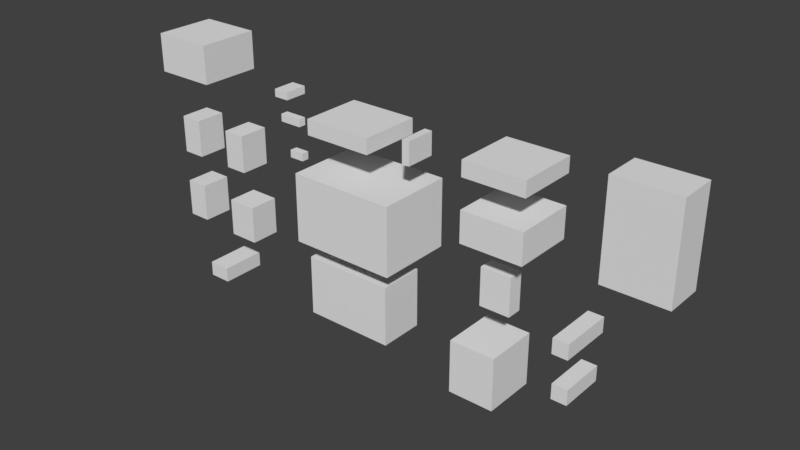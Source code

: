 # Source: fangrin.blend  (saved by Blender 2.78.0; exported with 4.5.12 LTS)
import bpy
from mathutils import Matrix  # noqa: F401  (used for matrix-valued properties, if any)

bpy.ops.wm.read_factory_settings(use_empty=True)
scene = bpy.context.scene
scene.name = 'Scene'

# ---- collections
col_collection_1 = bpy.data.collections.new('Collection 1'); scene.collection.children.link(col_collection_1)

# ---- world
world_world = bpy.data.worlds.new('World'); scene.world = world_world
world_world.color = (0.05088, 0.05088, 0.05088)
world_world.use_sun_shadow = False
world_world.sun_shadow_jitter_overblur = 0.0
world_world.cycles.sampling_method = 'MANUAL'

# ---- meshes
me_cube_020 = bpy.data.meshes.new('Cube.020')
me_cube_020.from_pydata([(-1.0, -1.0, -1.0), (-1.0, -1.0, 1.0), (-1.0, 1.0, -1.0), (-1.0, 1.0, 1.0), (1.0, -1.0, -1.0), (1.0, -1.0, 1.0), (1.0, 1.0, -1.0), (1.0, 1.0, 1.0)], [], [(0, 1, 3, 2), (2, 3, 7, 6), (6, 7, 5, 4), (4, 5, 1, 0), (2, 6, 4, 0), (7, 3, 1, 5)])
_uv = me_cube_020.uv_layers.new(name='UVMap')
_uv.uv.foreach_set('vector', [0.7812, 0.375, 0.7812, 0.4062, 0.7344, 0.4062, 0.7344, 0.375, 0.8594, 0.375, 0.8594, 0.4062, 0.8438, 0.4062, 0.8438, 0.375, 0.8438, 0.375, 0.8438, 0.4062, 0.7969, 0.4062, 0.7969, 0.375, 0.7969, 0.375, 0.7969, 0.4062, 0.7812, 0.4062, 0.7812, 0.375, 0.8125, 0.5, 0.7969, 0.5, 0.7969, 0.4062, 0.8125, 0.4062, 0.7969, 0.5, 0.7812, 0.5, 0.7812, 0.4062, 0.7969, 0.4062])
me_cube_020.use_remesh_preserve_volume = False
me_cube_020.use_remesh_preserve_attributes = False
me_cube_020.use_mirror_vertex_groups = False
me_cube_020.update()
me_cube_019 = bpy.data.meshes.new('Cube.019')
me_cube_019.from_pydata([(-1.0, -1.0, -1.0), (-1.0, -1.0, 1.0), (-1.0, 1.0, -1.0), (-1.0, 1.0, 1.0), (1.0, -1.0, -1.0), (1.0, -1.0, 1.0), (1.0, 1.0, -1.0), (1.0, 1.0, 1.0)], [], [(0, 1, 3, 2), (2, 3, 7, 6), (6, 7, 5, 4), (4, 5, 1, 0), (2, 6, 4, 0), (7, 3, 1, 5)])
_uv = me_cube_019.uv_layers.new(name='UVMap')
_uv.uv.foreach_set('vector', [0.7734, 0.5, 0.7734, 0.5312, 0.7188, 0.5312, 0.7188, 0.5, 0.8594, 0.5, 0.8594, 0.5312, 0.8438, 0.5312, 0.8438, 0.5, 0.8438, 0.5, 0.8438, 0.5312, 0.7891, 0.5312, 0.7891, 0.5, 0.7891, 0.5, 0.7891, 0.5312, 0.7734, 0.5312, 0.7734, 0.5, 0.8047, 0.6406, 0.7891, 0.6406, 0.7891, 0.5312, 0.8047, 0.5312, 0.7891, 0.6406, 0.7734, 0.6406, 0.7734, 0.5312, 0.7891, 0.5312])
me_cube_019.use_remesh_preserve_volume = False
me_cube_019.use_remesh_preserve_attributes = False
me_cube_019.use_mirror_vertex_groups = False
me_cube_019.update()
me_cube_018 = bpy.data.meshes.new('Cube.018')
me_cube_018.from_pydata([(-1.0, -1.0, -1.0), (-1.0, -1.0, 1.0), (-1.0, 1.0, -1.0), (-1.0, 1.0, 1.0), (1.0, -1.0, -1.0), (1.0, -1.0, 1.0), (1.0, 1.0, -1.0), (1.0, 1.0, 1.0)], [], [(0, 1, 3, 2), (2, 3, 7, 6), (6, 7, 5, 4), (4, 5, 1, 0), (2, 6, 4, 0), (7, 3, 1, 5)])
_uv = me_cube_018.uv_layers.new(name='UVMap')
_uv.uv.foreach_set('vector', [0.8359, 0.7344, 0.8359, 0.9219, 0.7969, 0.9219, 0.7969, 0.7344, 1.0, 0.7344, 1.0, 0.9219, 0.9375, 0.9219, 0.9375, 0.7344, 0.9375, 0.7344, 0.9375, 0.9219, 0.8984, 0.9219, 0.8984, 0.7344, 0.8984, 0.7344, 0.8984, 0.9219, 0.8359, 0.9219, 0.8359, 0.7344, 0.9609, 1.0, 0.8984, 1.0, 0.8984, 0.9219, 0.9609, 0.9219, 0.8984, 1.0, 0.8359, 1.0, 0.8359, 0.9219, 0.8984, 0.9219])
me_cube_018.use_remesh_preserve_volume = False
me_cube_018.use_remesh_preserve_attributes = False
me_cube_018.use_mirror_vertex_groups = False
me_cube_018.update()
me_cube_017 = bpy.data.meshes.new('Cube.017')
me_cube_017.from_pydata([(-1.0, -1.0, -1.0), (-1.0, -1.0, 1.0), (-1.0, 1.0, -1.0), (-1.0, 1.0, 1.0), (1.0, -1.0, -1.0), (1.0, -1.0, 1.0), (1.0, 1.0, -1.0), (1.0, 1.0, 1.0)], [], [(0, 1, 3, 2), (2, 3, 7, 6), (6, 7, 5, 4), (4, 5, 1, 0), (2, 6, 4, 0), (7, 3, 1, 5)])
_uv = me_cube_017.uv_layers.new(name='UVMap')
_uv.uv.foreach_set('vector', [0.5859, 0.2812, 0.5859, 0.3906, 0.5312, 0.3906, 0.5312, 0.2812, 0.7344, 0.2812, 0.7344, 0.3906, 0.6875, 0.3906, 0.6875, 0.2812, 0.6875, 0.2812, 0.6875, 0.3906, 0.6328, 0.3906, 0.6328, 0.2812, 0.6328, 0.2812, 0.6328, 0.3906, 0.5859, 0.3906, 0.5859, 0.2812, 0.6797, 0.5, 0.6328, 0.5, 0.6328, 0.3906, 0.6797, 0.3906, 0.6328, 0.5, 0.5859, 0.5, 0.5859, 0.3906, 0.6328, 0.3906])
me_cube_017.use_remesh_preserve_volume = False
me_cube_017.use_remesh_preserve_attributes = False
me_cube_017.use_mirror_vertex_groups = False
me_cube_017.update()
me_cube_016 = bpy.data.meshes.new('Cube.016')
me_cube_016.from_pydata([(-1.0, -1.0, -1.0), (-1.0, -1.0, 1.0), (-1.0, 1.0, -1.0), (-1.0, 1.0, 1.0), (1.0, -1.0, -1.0), (1.0, -1.0, 1.0), (1.0, 1.0, -1.0), (1.0, 1.0, 1.0)], [], [(0, 1, 3, 2), (2, 3, 7, 6), (6, 7, 5, 4), (4, 5, 1, 0), (2, 6, 4, 0), (7, 3, 1, 5)])
_uv = me_cube_016.uv_layers.new(name='UVMap')
_uv.uv.foreach_set('vector', [0.6406, 0.5, 0.6406, 0.5781, 0.625, 0.5781, 0.625, 0.5, 0.7188, 0.5, 0.7188, 0.5781, 0.6875, 0.5781, 0.6875, 0.5, 0.6875, 0.5, 0.6875, 0.5781, 0.6719, 0.5781, 0.6719, 0.5, 0.6719, 0.5, 0.6719, 0.5781, 0.6406, 0.5781, 0.6406, 0.5, 0.7031, 0.6094, 0.6719, 0.6094, 0.6719, 0.5781, 0.7031, 0.5781, 0.6719, 0.6094, 0.6406, 0.6094, 0.6406, 0.5781, 0.6719, 0.5781])
me_cube_016.use_remesh_preserve_volume = False
me_cube_016.use_remesh_preserve_attributes = False
me_cube_016.use_mirror_vertex_groups = False
me_cube_016.update()
me_cube_015 = bpy.data.meshes.new('Cube.015')
me_cube_015.from_pydata([(-1.0, -1.0, -1.0), (-1.0, -1.0, 1.0), (-1.0, 1.0, -1.0), (-1.0, 1.0, 1.0), (1.0, -1.0, -1.0), (1.0, -1.0, 1.0), (1.0, 1.0, -1.0), (1.0, 1.0, 1.0)], [], [(0, 1, 3, 2), (2, 3, 7, 6), (6, 7, 5, 4), (4, 5, 1, 0), (2, 6, 4, 0), (7, 3, 1, 5)])
_uv = me_cube_015.uv_layers.new(name='UVMap')
_uv.uv.foreach_set('vector', [0.6094, 0.6406, 0.6094, 0.7031, 0.5469, 0.7031, 0.5469, 0.6406, 0.7969, 0.6406, 0.7969, 0.7031, 0.7344, 0.7031, 0.7344, 0.6406, 0.7344, 0.6406, 0.7344, 0.7031, 0.6719, 0.7031, 0.6719, 0.6406, 0.6719, 0.6406, 0.6719, 0.7031, 0.6094, 0.7031, 0.6094, 0.6406, 0.7344, 0.8281, 0.6719, 0.8281, 0.6719, 0.7031, 0.7344, 0.7031, 0.6719, 0.8281, 0.6094, 0.8281, 0.6094, 0.7031, 0.6719, 0.7031])
me_cube_015.use_remesh_preserve_volume = False
me_cube_015.use_remesh_preserve_attributes = False
me_cube_015.use_mirror_vertex_groups = False
me_cube_015.update()
me_cube_013 = bpy.data.meshes.new('Cube.013')
me_cube_013.from_pydata([(-1.0, -1.0, -1.0), (-1.0, -1.0, 1.0), (-1.0, 1.0, -1.0), (-1.0, 1.0, 1.0), (1.0, -1.0, -1.0), (1.0, -1.0, 1.0), (1.0, 1.0, -1.0), (1.0, 1.0, 1.0)], [], [(0, 1, 3, 2), (2, 3, 7, 6), (6, 7, 5, 4), (4, 5, 1, 0), (2, 6, 4, 0), (7, 3, 1, 5)])
_uv = me_cube_013.uv_layers.new(name='UVMap')
_uv.uv.foreach_set('vector', [0.5938, 0.8281, 0.5938, 0.8594, 0.5312, 0.8594, 0.5312, 0.8281, 0.7812, 0.8281, 0.7812, 0.8594, 0.7188, 0.8594, 0.7188, 0.8281, 0.7188, 0.8281, 0.7188, 0.8594, 0.6562, 0.8594, 0.6562, 0.8281, 0.6562, 0.8281, 0.6562, 0.8594, 0.5938, 0.8594, 0.5938, 0.8281, 0.7188, 0.9844, 0.6562, 0.9844, 0.6562, 0.8594, 0.7188, 0.8594, 0.6562, 0.9844, 0.5938, 0.9844, 0.5938, 0.8594, 0.6562, 0.8594])
me_cube_013.use_remesh_preserve_volume = False
me_cube_013.use_remesh_preserve_attributes = False
me_cube_013.use_mirror_vertex_groups = False
me_cube_013.update()
me_cube_012 = bpy.data.meshes.new('Cube.012')
me_cube_012.from_pydata([(-1.0, -1.0, -1.0), (-1.0, -1.0, 1.0), (-1.0, 1.0, -1.0), (-1.0, 1.0, 1.0), (1.0, -1.0, -1.0), (1.0, -1.0, 1.0), (1.0, 1.0, -1.0), (1.0, 1.0, 1.0)], [], [(0, 1, 3, 2), (2, 3, 7, 6), (6, 7, 5, 4), (4, 5, 1, 0), (2, 6, 4, 0), (7, 3, 1, 5)])
_uv = me_cube_012.uv_layers.new(name='UVMap')
_uv.uv.foreach_set('vector', [0.4844, 0.8438, 0.4844, 0.8906, 0.4531, 0.8906, 0.4531, 0.8438, 0.5312, 0.8438, 0.5312, 0.8906, 0.5234, 0.8906, 0.5234, 0.8438, 0.5234, 0.8438, 0.5234, 0.8906, 0.4922, 0.8906, 0.4922, 0.8438, 0.4922, 0.8438, 0.4922, 0.8906, 0.4844, 0.8906, 0.4844, 0.8438, 0.5, 0.9531, 0.4922, 0.9531, 0.4922, 0.8906, 0.5, 0.8906, 0.4922, 0.9531, 0.4844, 0.9531, 0.4844, 0.8906, 0.4922, 0.8906])
me_cube_012.use_remesh_preserve_volume = False
me_cube_012.use_remesh_preserve_attributes = False
me_cube_012.use_mirror_vertex_groups = False
me_cube_012.update()
me_cube_011 = bpy.data.meshes.new('Cube.011')
me_cube_011.from_pydata([(-1.0, -1.0, -1.0), (-1.0, -1.0, 1.0), (-1.0, 1.0, -1.0), (-1.0, 1.0, 1.0), (1.0, -1.0, -1.0), (1.0, -1.0, 1.0), (1.0, 1.0, -1.0), (1.0, 1.0, 1.0)], [], [(0, 1, 3, 2), (2, 3, 7, 6), (6, 7, 5, 4), (4, 5, 1, 0), (2, 6, 4, 0), (7, 3, 1, 5)])
_uv = me_cube_011.uv_layers.new(name='UVMap')
_uv.uv.foreach_set('vector', [0.2969, 0.2812, 0.2969, 0.4062, 0.25, 0.4062, 0.25, 0.2812, 0.5312, 0.2812, 0.5312, 0.4062, 0.4375, 0.4062, 0.4375, 0.2812, 0.4375, 0.2812, 0.4375, 0.4062, 0.3906, 0.4062, 0.3906, 0.2812, 0.3906, 0.2812, 0.3906, 0.4062, 0.2969, 0.4062, 0.2969, 0.2812, 0.4844, 0.5, 0.3906, 0.5, 0.3906, 0.4062, 0.4844, 0.4062, 0.3906, 0.5, 0.2969, 0.5, 0.2969, 0.4062, 0.3906, 0.4062])
me_cube_011.use_remesh_preserve_volume = False
me_cube_011.use_remesh_preserve_attributes = False
me_cube_011.use_mirror_vertex_groups = False
me_cube_011.update()
me_cube_010 = bpy.data.meshes.new('Cube.010')
me_cube_010.from_pydata([(-1.0, -1.0, -1.0), (-1.0, -1.0, 1.0), (-1.0, 1.0, -1.0), (-1.0, 1.0, 1.0), (1.0, -1.0, -1.0), (1.0, -1.0, 1.0), (1.0, 1.0, -1.0), (1.0, 1.0, 1.0)], [], [(0, 1, 3, 2), (2, 3, 7, 6), (6, 7, 5, 4), (4, 5, 1, 0), (2, 6, 4, 0), (7, 3, 1, 5)])
_uv = me_cube_010.uv_layers.new(name='UVMap')
_uv.uv.foreach_set('vector', [0.3281, 0.5, 0.3281, 0.6406, 0.25, 0.6406, 0.25, 0.5, 0.625, 0.5, 0.625, 0.6406, 0.5156, 0.6406, 0.5156, 0.5, 0.5156, 0.5, 0.5156, 0.6406, 0.4375, 0.6406, 0.4375, 0.5, 0.4375, 0.5, 0.4375, 0.6406, 0.3281, 0.6406, 0.3281, 0.5, 0.5469, 0.7969, 0.4375, 0.7969, 0.4375, 0.6406, 0.5469, 0.6406, 0.4375, 0.7969, 0.3281, 0.7969, 0.3281, 0.6406, 0.4375, 0.6406])
me_cube_010.use_remesh_preserve_volume = False
me_cube_010.use_remesh_preserve_attributes = False
me_cube_010.use_mirror_vertex_groups = False
me_cube_010.update()
me_cube_009 = bpy.data.meshes.new('Cube.009')
me_cube_009.from_pydata([(-1.0, -1.0, -1.0), (-1.0, -1.0, 1.0), (-1.0, 1.0, -1.0), (-1.0, 1.0, 1.0), (1.0, -1.0, -1.0), (1.0, -1.0, 1.0), (1.0, 1.0, -1.0), (1.0, 1.0, 1.0)], [], [(0, 1, 3, 2), (2, 3, 7, 6), (6, 7, 5, 4), (4, 5, 1, 0), (2, 6, 4, 0), (7, 3, 1, 5)])
_uv = me_cube_009.uv_layers.new(name='UVMap')
_uv.uv.foreach_set('vector', [0.4453, 0.7969, 0.4453, 0.8281, 0.3828, 0.8281, 0.3828, 0.7969, 0.5156, 0.7969, 0.5156, 0.8281, 0.4453, 0.8281, 0.4453, 0.7969, 0.3125, 0.7969, 0.3125, 0.8281, 0.25, 0.8281, 0.25, 0.7969, 0.3828, 0.7969, 0.3828, 0.8281, 0.3125, 0.8281, 0.3125, 0.7969, 0.4531, 0.9531, 0.3828, 0.9531, 0.3828, 0.8281, 0.4531, 0.8281, 0.3828, 0.9531, 0.3125, 0.9531, 0.3125, 0.8281, 0.3828, 0.8281])
me_cube_009.use_remesh_preserve_volume = False
me_cube_009.use_remesh_preserve_attributes = False
me_cube_009.use_mirror_vertex_groups = False
me_cube_009.update()
me_cube_008 = bpy.data.meshes.new('Cube.008')
me_cube_008.from_pydata([(-1.0, -1.0, -1.0), (-1.0, -1.0, 1.0), (-1.0, 1.0, -1.0), (-1.0, 1.0, 1.0), (1.0, -1.0, -1.0), (1.0, -1.0, 1.0), (1.0, 1.0, -1.0), (1.0, 1.0, 1.0)], [], [(0, 1, 3, 2), (2, 3, 7, 6), (6, 7, 5, 4), (4, 5, 1, 0), (2, 6, 4, 0), (7, 3, 1, 5)])
_uv = me_cube_008.uv_layers.new(name='UVMap')
_uv.uv.foreach_set('vector', [0.2734, 0.8438, 0.2734, 0.8594, 0.2656, 0.8594, 0.2656, 0.8438, 0.3125, 0.8438, 0.3125, 0.8594, 0.2969, 0.8594, 0.2969, 0.8438, 0.2969, 0.8438, 0.2969, 0.8594, 0.2891, 0.8594, 0.2891, 0.8438, 0.2891, 0.8438, 0.2891, 0.8594, 0.2734, 0.8594, 0.2734, 0.8438, 0.3047, 0.875, 0.2891, 0.875, 0.2891, 0.8594, 0.3047, 0.8594, 0.2891, 0.875, 0.2734, 0.875, 0.2734, 0.8594, 0.2891, 0.8594])
me_cube_008.use_remesh_preserve_volume = False
me_cube_008.use_remesh_preserve_attributes = False
me_cube_008.use_mirror_vertex_groups = False
me_cube_008.update()
me_cube_007 = bpy.data.meshes.new('Cube.007')
me_cube_007.from_pydata([(-1.0, -1.0, -1.0), (-1.0, -1.0, 1.0), (-1.0, 1.0, -1.0), (-1.0, 1.0, 1.0), (1.0, -1.0, -1.0), (1.0, -1.0, 1.0), (1.0, 1.0, -1.0), (1.0, 1.0, 1.0)], [], [(0, 1, 3, 2), (2, 3, 7, 6), (6, 7, 5, 4), (4, 5, 1, 0), (2, 6, 4, 0), (7, 3, 1, 5)])
_uv = me_cube_007.uv_layers.new(name='UVMap')
_uv.uv.foreach_set('vector', [0.2578, 0.875, 0.2578, 0.8906, 0.25, 0.8906, 0.25, 0.875, 0.3125, 0.875, 0.3125, 0.8906, 0.2891, 0.8906, 0.2891, 0.875, 0.2891, 0.875, 0.2891, 0.8906, 0.2812, 0.8906, 0.2812, 0.875, 0.2812, 0.875, 0.2812, 0.8906, 0.2578, 0.8906, 0.2578, 0.875, 0.3047, 0.9062, 0.2812, 0.9062, 0.2812, 0.8906, 0.3047, 0.8906, 0.2812, 0.9062, 0.2578, 0.9062, 0.2578, 0.8906, 0.2812, 0.8906])
me_cube_007.use_remesh_preserve_volume = False
me_cube_007.use_remesh_preserve_attributes = False
me_cube_007.use_mirror_vertex_groups = False
me_cube_007.update()
me_cube_006 = bpy.data.meshes.new('Cube.006')
me_cube_006.from_pydata([(-1.0, -1.0, -1.0), (-1.0, -1.0, 1.0), (-1.0, 1.0, -1.0), (-1.0, 1.0, 1.0), (1.0, -1.0, -1.0), (1.0, -1.0, 1.0), (1.0, 1.0, -1.0), (1.0, 1.0, 1.0)], [], [(0, 1, 3, 2), (2, 3, 7, 6), (6, 7, 5, 4), (4, 5, 1, 0), (2, 6, 4, 0), (7, 3, 1, 5)])
_uv = me_cube_006.uv_layers.new(name='UVMap')
_uv.uv.foreach_set('vector', [0.2578, 0.9062, 0.2578, 0.9219, 0.2344, 0.9219, 0.2344, 0.9062, 0.3125, 0.9062, 0.3125, 0.9219, 0.2969, 0.9219, 0.2969, 0.9062, 0.2969, 0.9062, 0.2969, 0.9219, 0.2734, 0.9219, 0.2734, 0.9062, 0.2734, 0.9062, 0.2734, 0.9219, 0.2578, 0.9219, 0.2578, 0.9062, 0.2891, 0.9688, 0.2734, 0.9688, 0.2734, 0.9219, 0.2891, 0.9219, 0.2734, 0.9688, 0.2578, 0.9688, 0.2578, 0.9219, 0.2734, 0.9219])
me_cube_006.use_remesh_preserve_volume = False
me_cube_006.use_remesh_preserve_attributes = False
me_cube_006.use_mirror_vertex_groups = False
me_cube_006.update()
me_cube_005 = bpy.data.meshes.new('Cube.005')
me_cube_005.from_pydata([(-1.0, -1.0, -1.0), (-1.0, -1.0, 1.0), (-1.0, 1.0, -1.0), (-1.0, 1.0, 1.0), (1.0, -1.0, -1.0), (1.0, -1.0, 1.0), (1.0, 1.0, -1.0), (1.0, 1.0, 1.0)], [], [(0, 1, 3, 2), (2, 3, 7, 6), (6, 7, 5, 4), (4, 5, 1, 0), (2, 6, 4, 0), (7, 3, 1, 5)])
_uv = me_cube_005.uv_layers.new(name='UVMap')
_uv.uv.foreach_set('vector', [0.04688, 0.3906, 0.04688, 0.4219, 0.0, 0.4219, 0.0, 0.3906, 0.1406, 0.3906, 0.1406, 0.4219, 0.1172, 0.4219, 0.1172, 0.3906, 0.1172, 0.3906, 0.1172, 0.4219, 0.07031, 0.4219, 0.07031, 0.3906, 0.07031, 0.3906, 0.07031, 0.4219, 0.04688, 0.4219, 0.04688, 0.3906, 0.09375, 0.5156, 0.07031, 0.5156, 0.07031, 0.4219, 0.09375, 0.4219, 0.07031, 0.5156, 0.04688, 0.5156, 0.04688, 0.4219, 0.07031, 0.4219])
me_cube_005.use_remesh_preserve_volume = False
me_cube_005.use_remesh_preserve_attributes = False
me_cube_005.use_mirror_vertex_groups = False
me_cube_005.update()
me_cube_004 = bpy.data.meshes.new('Cube.004')
me_cube_004.from_pydata([(-1.0, -1.0, -1.0), (-1.0, -1.0, 1.0), (-1.0, 1.0, -1.0), (-1.0, 1.0, 1.0), (1.0, -1.0, -1.0), (1.0, -1.0, 1.0), (1.0, 1.0, -1.0), (1.0, 1.0, 1.0)], [], [(0, 1, 3, 2), (2, 3, 7, 6), (6, 7, 5, 4), (4, 5, 1, 0), (2, 6, 4, 0), (7, 3, 1, 5)])
_uv = me_cube_004.uv_layers.new(name='UVMap')
_uv.uv.foreach_set('vector', [0.1406, 0.5156, 0.1406, 0.5938, 0.1094, 0.5938, 0.1094, 0.5156, 0.2344, 0.5156, 0.2344, 0.5938, 0.2031, 0.5938, 0.2031, 0.5156, 0.2031, 0.5156, 0.2031, 0.5938, 0.1719, 0.5938, 0.1719, 0.5156, 0.1719, 0.5156, 0.1719, 0.5938, 0.1406, 0.5938, 0.1406, 0.5156, 0.2031, 0.6562, 0.1719, 0.6562, 0.1719, 0.5938, 0.2031, 0.5938, 0.1719, 0.6562, 0.1406, 0.6562, 0.1406, 0.5938, 0.1719, 0.5938])
me_cube_004.use_remesh_preserve_volume = False
me_cube_004.use_remesh_preserve_attributes = False
me_cube_004.use_mirror_vertex_groups = False
me_cube_004.update()
me_cube_003 = bpy.data.meshes.new('Cube.003')
me_cube_003.from_pydata([(-1.0, -1.0, -1.0), (-1.0, -1.0, 1.0), (-1.0, 1.0, -1.0), (-1.0, 1.0, 1.0), (1.0, -1.0, -1.0), (1.0, -1.0, 1.0), (1.0, 1.0, -1.0), (1.0, 1.0, 1.0)], [], [(0, 1, 3, 2), (2, 3, 7, 6), (6, 7, 5, 4), (4, 5, 1, 0), (2, 6, 4, 0), (7, 3, 1, 5)])
_uv = me_cube_003.uv_layers.new(name='UVMap')
_uv.uv.foreach_set('vector', [0.03125, 0.5156, 0.03125, 0.5938, 0.0, 0.5938, 0.0, 0.5156, 0.1094, 0.5156, 0.1094, 0.5938, 0.08594, 0.5938, 0.08594, 0.5156, 0.08594, 0.5156, 0.08594, 0.5938, 0.05469, 0.5938, 0.05469, 0.5156, 0.05469, 0.5156, 0.05469, 0.5938, 0.03125, 0.5938, 0.03125, 0.5156, 0.07812, 0.6562, 0.05469, 0.6562, 0.05469, 0.5938, 0.07812, 0.5938, 0.05469, 0.6562, 0.03125, 0.6562, 0.03125, 0.5938, 0.05469, 0.5938])
me_cube_003.use_remesh_preserve_volume = False
me_cube_003.use_remesh_preserve_attributes = False
me_cube_003.use_mirror_vertex_groups = False
me_cube_003.update()
me_cube_002 = bpy.data.meshes.new('Cube.002')
me_cube_002.from_pydata([(-1.0, -1.0, -1.0), (-1.0, -1.0, 1.0), (-1.0, 1.0, -1.0), (-1.0, 1.0, 1.0), (1.0, -1.0, -1.0), (1.0, -1.0, 1.0), (1.0, 1.0, -1.0), (1.0, 1.0, 1.0)], [], [(0, 1, 3, 2), (2, 3, 7, 6), (6, 7, 5, 4), (4, 5, 1, 0), (2, 6, 4, 0), (7, 3, 1, 5)])
_uv = me_cube_002.uv_layers.new(name='UVMap')
_uv.uv.foreach_set('vector', [0.1406, 0.6562, 0.1406, 0.7344, 0.1094, 0.7344, 0.1094, 0.6562, 0.2188, 0.6562, 0.2188, 0.7344, 0.1953, 0.7344, 0.1953, 0.6562, 0.1953, 0.6562, 0.1953, 0.7344, 0.1641, 0.7344, 0.1641, 0.6562, 0.1641, 0.6562, 0.1641, 0.7344, 0.1406, 0.7344, 0.1406, 0.6562, 0.1875, 0.7969, 0.1641, 0.7969, 0.1641, 0.7344, 0.1875, 0.7344, 0.1641, 0.7969, 0.1406, 0.7969, 0.1406, 0.7344, 0.1641, 0.7344])
me_cube_002.use_remesh_preserve_volume = False
me_cube_002.use_remesh_preserve_attributes = False
me_cube_002.use_mirror_vertex_groups = False
me_cube_002.update()
me_cube_001 = bpy.data.meshes.new('Cube.001')
me_cube_001.from_pydata([(-1.0, -1.0, -1.0), (-1.0, -1.0, 1.0), (-1.0, 1.0, -1.0), (-1.0, 1.0, 1.0), (1.0, -1.0, -1.0), (1.0, -1.0, 1.0), (1.0, 1.0, -1.0), (1.0, 1.0, 1.0)], [], [(0, 1, 3, 2), (2, 3, 7, 6), (6, 7, 5, 4), (4, 5, 1, 0), (2, 6, 4, 0), (7, 3, 1, 5)])
_uv = me_cube_001.uv_layers.new(name='UVMap')
_uv.uv.foreach_set('vector', [0.03125, 0.6562, 0.03125, 0.7344, 0.0, 0.7344, 0.0, 0.6562, 0.1094, 0.6562, 0.1094, 0.7344, 0.08594, 0.7344, 0.08594, 0.6562, 0.08594, 0.6562, 0.08594, 0.7344, 0.05469, 0.7344, 0.05469, 0.6562, 0.05469, 0.6562, 0.05469, 0.7344, 0.03125, 0.7344, 0.03125, 0.6562, 0.07812, 0.7969, 0.05469, 0.7969, 0.05469, 0.7344, 0.07812, 0.7344, 0.05469, 0.7969, 0.03125, 0.7969, 0.03125, 0.7344, 0.05469, 0.7344])
me_cube_001.use_remesh_preserve_volume = False
me_cube_001.use_remesh_preserve_attributes = False
me_cube_001.use_mirror_vertex_groups = False
me_cube_001.update()
me_cube = bpy.data.meshes.new('Cube')
me_cube.from_pydata([(-1.0, -1.0, -1.0), (-1.0, -1.0, 1.0), (-1.0, 1.0, -1.0), (-1.0, 1.0, 1.0), (1.0, -1.0, -1.0), (1.0, -1.0, 1.0), (1.0, 1.0, -1.0), (1.0, 1.0, 1.0)], [], [(0, 1, 3, 2), (2, 3, 7, 6), (6, 7, 5, 4), (4, 5, 1, 0), (2, 6, 4, 0), (7, 3, 1, 5)])
_uv = me_cube.uv_layers.new(name='UVMap')
_uv.uv.foreach_set('vector', [0.0625, 0.7969, 0.0625, 0.875, 0.0, 0.875, 0.0, 0.7969, 0.25, 0.7969, 0.25, 0.875, 0.1875, 0.875, 0.1875, 0.7969, 0.1875, 0.7969, 0.1875, 0.875, 0.125, 0.875, 0.125, 0.7969, 0.125, 0.7969, 0.125, 0.875, 0.0625, 0.875, 0.0625, 0.7969, 0.1875, 1.0, 0.125, 1.0, 0.125, 0.875, 0.1875, 0.875, 0.125, 1.0, 0.0625, 1.0, 0.0625, 0.875, 0.125, 0.875])
me_cube.use_remesh_preserve_volume = False
me_cube.use_remesh_preserve_attributes = False
me_cube.use_mirror_vertex_groups = False
me_cube.update()

# ---- objects
ob_cube_019 = bpy.data.objects.new('Cube.019', me_cube_020)
ob_cube_018 = bpy.data.objects.new('Cube.018', me_cube_019)
ob_cube_017 = bpy.data.objects.new('Cube.017', me_cube_018)
ob_cube_016 = bpy.data.objects.new('Cube.016', me_cube_017)
ob_cube_015 = bpy.data.objects.new('Cube.015', me_cube_016)
ob_cube_014 = bpy.data.objects.new('Cube.014', me_cube_015)
ob_cube_013 = bpy.data.objects.new('Cube.013', me_cube_013)
ob_cube_012 = bpy.data.objects.new('Cube.012', me_cube_012)
ob_cube_011 = bpy.data.objects.new('Cube.011', me_cube_011)
ob_cube_010 = bpy.data.objects.new('Cube.010', me_cube_010)
ob_cube_009 = bpy.data.objects.new('Cube.009', me_cube_009)
ob_cube_008 = bpy.data.objects.new('Cube.008', me_cube_008)
ob_cube_007 = bpy.data.objects.new('Cube.007', me_cube_007)
ob_cube_006 = bpy.data.objects.new('Cube.006', me_cube_006)
ob_cube_005 = bpy.data.objects.new('Cube.005', me_cube_005)
ob_cube_004 = bpy.data.objects.new('Cube.004', me_cube_004)
ob_cube_003 = bpy.data.objects.new('Cube.003', me_cube_003)
ob_cube_002 = bpy.data.objects.new('Cube.002', me_cube_002)
ob_cube_001 = bpy.data.objects.new('Cube.001', me_cube_001)
ob_cube = bpy.data.objects.new('Cube', me_cube)

# ---- transforms, parenting, visibility, modifiers, constraints
ob_cube_019.location = (6.162, -7.623e-07, 1.691)
ob_cube_019.scale = (0.2, 0.6, 0.2)
ob_cube_019.lineart.crease_threshold = 0.0
ob_cube_018.location = (6.162, -7.623e-07, 2.893)
ob_cube_018.scale = (0.2, 0.7, 0.2)
ob_cube_018.lineart.crease_threshold = 0.0
ob_cube_017.location = (7.59, -1.151e-06, 5.787)
ob_cube_017.scale = (0.8, 0.5, 1.2)
ob_cube_017.lineart.crease_threshold = 0.0
ob_cube_016.location = (3.923, -5.392e-07, 1.232)
ob_cube_016.scale = (0.6, 0.7, 0.7)
ob_cube_016.lineart.crease_threshold = 0.0
ob_cube_015.location = (4.133, -8.128e-07, 3.269)
ob_cube_015.scale = (0.4, 0.2, 0.5)
ob_cube_015.lineart.crease_threshold = 0.0
ob_cube_014.location = (4.374, -1.218e-06, 4.93)
ob_cube_014.scale = (0.8, 0.8, 0.4)
ob_cube_014.lineart.crease_threshold = 0.0
ob_cube_013.location = (4.374, -1.218e-06, 6.283)
ob_cube_013.scale = (0.8, 0.8, 0.2)
ob_cube_013.lineart.crease_threshold = 0.0
ob_cube_012.location = (1.754, -1.178e-06, 5.987)
ob_cube_012.scale = (0.1, 0.4, 0.3)
ob_cube_012.lineart.crease_threshold = 0.0
ob_cube_011.location = (0.1127, -6.008e-07, 1.691)
ob_cube_011.scale = (1.2, 0.6, 0.8)
ob_cube_011.lineart.crease_threshold = 0.0
ob_cube_010.location = (0.3131, -9.087e-07, 3.983)
ob_cube_010.scale = (1.4, 1.0, 0.9)
ob_cube_010.lineart.crease_threshold = 0.0
ob_cube_009.location = (0.07515, -1.186e-06, 6.05)
ob_cube_009.scale = (0.9, 0.8, 0.2)
ob_cube_009.lineart.crease_threshold = 0.0
ob_cube_008.location = (-1.939, -1.018e-06, 4.795)
ob_cube_008.scale = (0.2, 0.1, 0.1)
ob_cube_008.lineart.crease_threshold = 0.0
ob_cube_007.location = (-2.098, -1.136e-06, 5.674)
ob_cube_007.scale = (0.3, 0.1, 0.1)
ob_cube_007.lineart.crease_threshold = 0.0
ob_cube_006.location = (-2.166, -1.231e-06, 6.378)
ob_cube_006.scale = (0.2, 0.3, 0.1)
ob_cube_006.lineart.crease_threshold = 0.0
ob_cube_005.location = (-4.593, -4.803e-07, 0.7943)
ob_cube_005.scale = (0.3, 0.6, 0.2)
ob_cube_005.lineart.crease_threshold = 0.0
ob_cube_004.location = (-3.739, -9.616e-07, 2.527)
ob_cube_004.scale = (0.4, 0.4, 0.5)
ob_cube_004.lineart.crease_threshold = 0.0
ob_cube_003.location = (-5.468, -9.724e-07, 2.607)
ob_cube_003.scale = (0.3, 0.4, 0.5)
ob_cube_003.lineart.crease_threshold = 0.0
ob_cube_002.location = (-3.86, -9.724e-07, 4.457)
ob_cube_002.scale = (0.3, 0.4, 0.5)
ob_cube_002.lineart.crease_threshold = 0.0
ob_cube_001.location = (-5.468, -9.724e-07, 4.457)
ob_cube_001.scale = (0.3, 0.4, 0.5)
ob_cube_001.lineart.crease_threshold = 0.0
ob_cube.location = (-5.059, -1.283e-06, 6.769)
ob_cube.scale = (0.8, 0.8, 0.5)
ob_cube.lineart.crease_threshold = 0.0

# ---- collection membership
col_collection_1.objects.link(ob_cube_019)
col_collection_1.objects.link(ob_cube_018)
col_collection_1.objects.link(ob_cube_017)
col_collection_1.objects.link(ob_cube_016)
col_collection_1.objects.link(ob_cube_015)
col_collection_1.objects.link(ob_cube_014)
col_collection_1.objects.link(ob_cube_013)
col_collection_1.objects.link(ob_cube_012)
col_collection_1.objects.link(ob_cube_011)
col_collection_1.objects.link(ob_cube_010)
col_collection_1.objects.link(ob_cube_009)
col_collection_1.objects.link(ob_cube_008)
col_collection_1.objects.link(ob_cube_007)
col_collection_1.objects.link(ob_cube_006)
col_collection_1.objects.link(ob_cube_005)
col_collection_1.objects.link(ob_cube_004)
col_collection_1.objects.link(ob_cube_003)
col_collection_1.objects.link(ob_cube_002)
col_collection_1.objects.link(ob_cube_001)
col_collection_1.objects.link(ob_cube)

# ---- scene / render settings (as saved in the file)
scene.frame_start = 1; scene.frame_end = 250; scene.frame_set(1)
scene.render.engine = 'BLENDER_EEVEE_NEXT'
scene.render.resolution_percentage = 50
scene.render.dither_intensity = 0.0
scene.render.film_transparent = True
scene.cycles.use_denoising = False
scene.cycles.samples = 128
scene.cycles.sampling_pattern = 'TABULATED_SOBOL'
scene.cycles.light_sampling_threshold = 0.0
scene.cycles.use_adaptive_sampling = False
scene.cycles.use_light_tree = False
scene.cycles.blur_glossy = 0.0
scene.cycles.sample_clamp_indirect = 0.0
scene.view_settings.view_transform = 'Standard'
bpy.context.view_layer.update()

# ---- added for rendering (the .blend has no active camera and no usable light): camera, sun
cam_auto = bpy.data.cameras.new('AutoCamera')
cam_auto.lens = 50.0
cam_auto.sensor_width = 36.0
cam_auto.clip_end = 1000.0
ob_auto_camera = bpy.data.objects.new('AutoCamera', cam_auto)
scene.collection.objects.link(ob_auto_camera)
ob_auto_camera.location = (15.9653, -17.6399, 15.6605)
ob_auto_camera.rotation_euler = (1.09748, -7.21219e-08, 0.694738)
scene.camera = ob_auto_camera
light_auto_sun = bpy.data.lights.new('AutoSun', 'SUN')
light_auto_sun.energy = 3.0
light_auto_sun.angle = 0.0523599
ob_auto_sun = bpy.data.objects.new('AutoSun', light_auto_sun)
scene.collection.objects.link(ob_auto_sun)
ob_auto_sun.rotation_euler = (0.872665, 0.174533, 0.523599)
bpy.context.view_layer.update()
